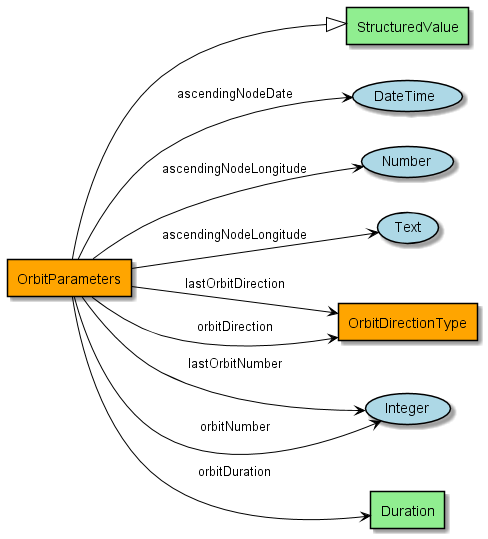

The diagram above was rendered by PlantUML. Its source (embedded in the PNG):
@startuml
!include include.iuml
Class OrbitParameters #orange
Class OrbitParameters #orange
Class StructuredValue
OrbitParameters --|> StructuredValue
Class OrbitParameters #orange
OrbitParameters --> (DateTime) : "ascendingNodeDate"
Class OrbitParameters #orange
OrbitParameters --> (Number) : "ascendingNodeLongitude"
Class OrbitParameters #orange
OrbitParameters --> (Text) : "ascendingNodeLongitude"
Class OrbitParameters #orange
Class OrbitDirectionType #orange
OrbitParameters --> OrbitDirectionType : "lastOrbitDirection"
Class OrbitParameters #orange
OrbitParameters --> (Integer) : "lastOrbitNumber"
Class OrbitParameters #orange
Class OrbitDirectionType #orange
OrbitParameters --> OrbitDirectionType : "orbitDirection"
Class OrbitParameters #orange
Class Duration
OrbitParameters --> Duration : "orbitDuration"
Class OrbitParameters #orange
OrbitParameters --> (Integer) : "orbitNumber"
@enduml